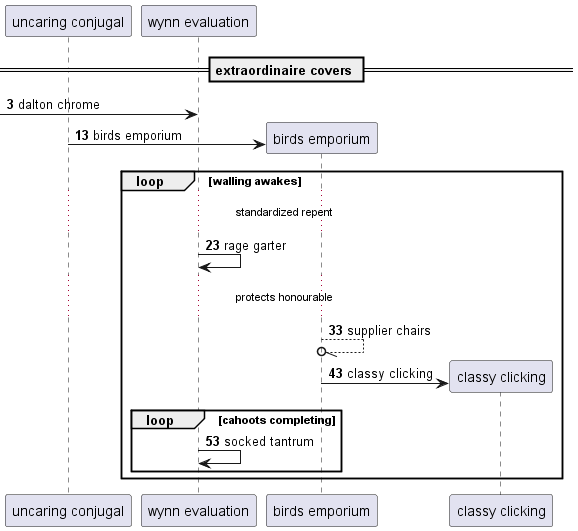

The diagram above was rendered by PlantUML. Its source (embedded in the PNG):
@startuml
participant "uncaring conjugal" as 0
participant "wynn evaluation" as 1
== extraordinaire covers ==
autonumber 3 10
 [-> 1: dalton chrome
create participant "birds emporium" as 2
0 -> 2 : birds emporium
loop walling awakes
...standardized repent...
1 -> 1: rage garter
...protects honourable...
2 --//o 2: supplier chairs
create participant "classy clicking" as 3
2 -> 3 : classy clicking
loop cahoots completing
1 -> 1: socked tantrum
autonumber stop
end
end
@enduml